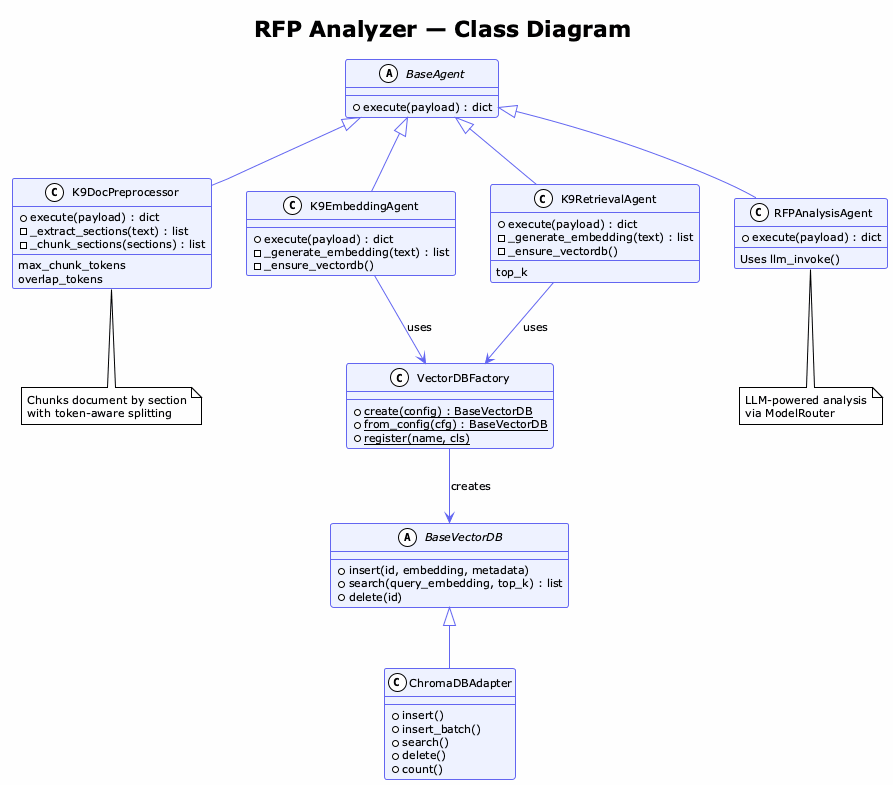

The diagram above was rendered by PlantUML. Its source (embedded in the PNG):
@startuml rfp_analyzer_architecture
!theme plain
skinparam backgroundColor #FEFEFE
skinparam classBackgroundColor #EEF2FF
skinparam classBorderColor #6366F1
skinparam arrowColor #6366F1
skinparam defaultFontSize 11

title RFP Analyzer — Class Diagram

abstract class "BaseAgent" as BA {
  +execute(payload) : dict
}

abstract class "BaseVectorDB" as BV {
  +insert(id, embedding, metadata)
  +search(query_embedding, top_k) : list
  +delete(id)
}

class "K9DocPreprocessor" as DP {
  +execute(payload) : dict
  -_extract_sections(text) : list
  -_chunk_sections(sections) : list
  --
  max_chunk_tokens
  overlap_tokens
}

class "K9EmbeddingAgent" as EA {
  +execute(payload) : dict
  -_generate_embedding(text) : list
  -_ensure_vectordb()
}

class "K9RetrievalAgent" as RA {
  +execute(payload) : dict
  -_generate_embedding(text) : list
  -_ensure_vectordb()
  --
  top_k
}

class "RFPAnalysisAgent" as AA {
  +execute(payload) : dict
  --
  Uses llm_invoke()
}

class "ChromaDBAdapter" as CA {
  +insert()
  +insert_batch()
  +search()
  +delete()
  +count()
}

class "VectorDBFactory" as VF {
  {static} +create(config) : BaseVectorDB
  {static} +from_config(cfg) : BaseVectorDB
  {static} +register(name, cls)
}

BA <|-- DP
BA <|-- EA
BA <|-- RA
BA <|-- AA

BV <|-- CA

EA --> VF : uses
RA --> VF : uses
VF --> BV : creates

note bottom of DP
  Chunks document by section
  with token-aware splitting
end note

note bottom of AA
  LLM-powered analysis
  via ModelRouter
end note

@enduml